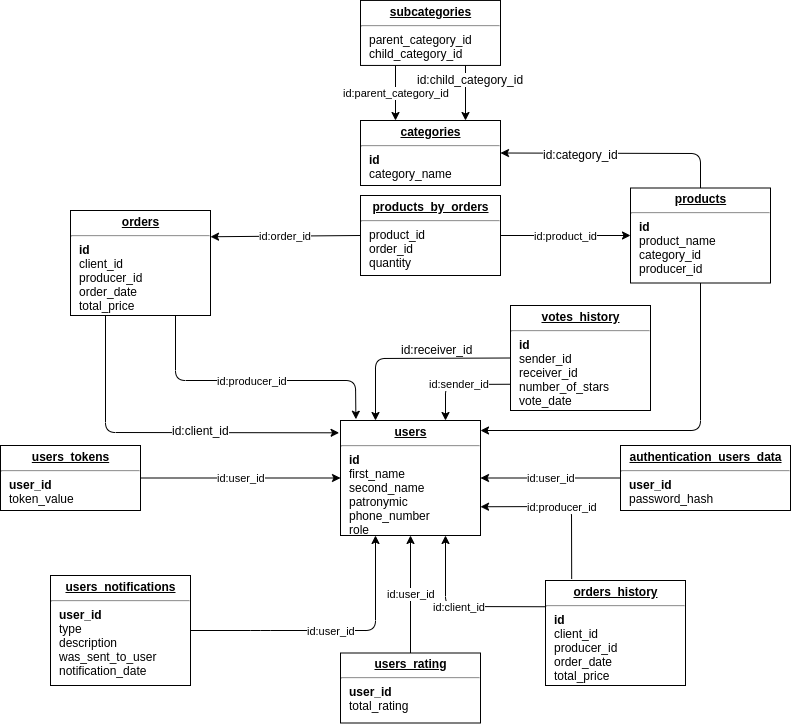

The diagram above was exported from draw.io. Its source (the exported page's mxGraphModel, read from the mxfile embedded in the PNG):
<mxGraphModel dx="1028" dy="1435" grid="1" gridSize="10" guides="1" tooltips="1" connect="1" arrows="1" fold="1" page="1" pageScale="1" pageWidth="1100" pageHeight="850" background="#ffffff" math="0" shadow="0">
  <root>
    <mxCell id="0" />
    <mxCell id="1" parent="0" />
    <mxCell id="24794b860abc3c2d-17" value="&lt;p style=&quot;margin: 0px ; margin-top: 4px ; text-align: center ; text-decoration: underline&quot;&gt;&lt;b&gt;orders&lt;/b&gt;&lt;/p&gt;&lt;hr&gt;&lt;p style=&quot;margin: 0px ; margin-left: 8px&quot;&gt;&lt;b&gt;id&lt;/b&gt;&lt;br&gt;client_id&lt;br&gt;producer_id&lt;/p&gt;&lt;p style=&quot;margin: 0px ; margin-left: 8px&quot;&gt;order_date&lt;/p&gt;&lt;p style=&quot;margin: 0px ; margin-left: 8px&quot;&gt;total_price&lt;/p&gt;" style="verticalAlign=top;align=left;overflow=fill;fontSize=12;fontFamily=Helvetica;html=1;rounded=0;shadow=0;comic=0;labelBackgroundColor=none;strokeColor=#000000;strokeWidth=1;fillColor=#ffffff;" parent="1" vertex="1">
      <mxGeometry x="180" y="80" width="140" height="105" as="geometry" />
    </mxCell>
    <mxCell id="24794b860abc3c2d-19" value="&lt;p style=&quot;margin: 0px ; margin-top: 4px ; text-align: center ; text-decoration: underline&quot;&gt;&lt;b&gt;votes_history&lt;/b&gt;&lt;/p&gt;&lt;hr&gt;&lt;p style=&quot;margin: 0px ; margin-left: 8px&quot;&gt;&lt;b&gt;id&lt;/b&gt;&lt;br&gt;sender_id&lt;/p&gt;&lt;p style=&quot;margin: 0px ; margin-left: 8px&quot;&gt;receiver_id&lt;/p&gt;&lt;p style=&quot;margin: 0px ; margin-left: 8px&quot;&gt;number_of_stars&lt;/p&gt;&lt;p style=&quot;margin: 0px ; margin-left: 8px&quot;&gt;vote_date&lt;/p&gt;&lt;p style=&quot;margin: 0px ; margin-left: 8px&quot;&gt;&lt;br&gt;&lt;/p&gt;" style="verticalAlign=top;align=left;overflow=fill;fontSize=12;fontFamily=Helvetica;html=1;rounded=0;shadow=0;comic=0;labelBackgroundColor=none;strokeColor=#000000;strokeWidth=1;fillColor=#ffffff;" parent="1" vertex="1">
      <mxGeometry x="620" y="175" width="140" height="105" as="geometry" />
    </mxCell>
    <mxCell id="24794b860abc3c2d-20" value="&lt;p style=&quot;margin: 0px ; margin-top: 4px ; text-align: center ; text-decoration: underline&quot;&gt;&lt;b&gt;categories&lt;/b&gt;&lt;/p&gt;&lt;hr&gt;&lt;p style=&quot;margin: 0px ; margin-left: 8px&quot;&gt;&lt;b&gt;id&lt;/b&gt;&lt;/p&gt;&lt;p style=&quot;margin: 0px ; margin-left: 8px&quot;&gt;category_name&lt;br&gt;&lt;br&gt;&lt;/p&gt;" style="verticalAlign=top;align=left;overflow=fill;fontSize=12;fontFamily=Helvetica;html=1;rounded=0;shadow=0;comic=0;labelBackgroundColor=none;strokeColor=#000000;strokeWidth=1;fillColor=#ffffff;" parent="1" vertex="1">
      <mxGeometry x="470" y="-10" width="140" height="65" as="geometry" />
    </mxCell>
    <mxCell id="24794b860abc3c2d-23" value="&lt;p style=&quot;margin: 0px ; margin-top: 4px ; text-align: center ; text-decoration: underline&quot;&gt;&lt;b&gt;products&lt;/b&gt;&lt;/p&gt;&lt;hr&gt;&lt;p style=&quot;margin: 0px ; margin-left: 8px&quot;&gt;&lt;b&gt;id&lt;/b&gt;&lt;br&gt;product_name&lt;br&gt;category_id&lt;/p&gt;&lt;p style=&quot;margin: 0px ; margin-left: 8px&quot;&gt;producer_id&lt;/p&gt;" style="verticalAlign=top;align=left;overflow=fill;fontSize=12;fontFamily=Helvetica;html=1;rounded=0;shadow=0;comic=0;labelBackgroundColor=none;strokeColor=#000000;strokeWidth=1;fillColor=#ffffff;" parent="1" vertex="1">
      <mxGeometry x="740" y="57.5" width="140" height="95" as="geometry" />
    </mxCell>
    <mxCell id="24794b860abc3c2d-24" value="&lt;p style=&quot;margin: 0px ; margin-top: 4px ; text-align: center ; text-decoration: underline&quot;&gt;&lt;b&gt;subcategories&lt;/b&gt;&lt;/p&gt;&lt;hr&gt;&lt;p style=&quot;margin: 0px ; margin-left: 8px&quot;&gt;parent_category_id&lt;br&gt;child_category_id&lt;br&gt;&lt;br&gt;&lt;/p&gt;" style="verticalAlign=top;align=left;overflow=fill;fontSize=12;fontFamily=Helvetica;html=1;rounded=0;shadow=0;comic=0;labelBackgroundColor=none;strokeColor=#000000;strokeWidth=1;fillColor=#ffffff;" parent="1" vertex="1">
      <mxGeometry x="470" y="-130.06063842773438" width="140" height="65" as="geometry" />
    </mxCell>
    <mxCell id="24794b860abc3c2d-25" value="&lt;p style=&quot;margin: 0px ; margin-top: 4px ; text-align: center ; text-decoration: underline&quot;&gt;&lt;b&gt;authentication_users_data&lt;/b&gt;&lt;/p&gt;&lt;hr&gt;&lt;p style=&quot;margin: 0px ; margin-left: 8px&quot;&gt;&lt;b&gt;user_id&lt;/b&gt;&lt;br&gt;password_hash&lt;/p&gt;" style="verticalAlign=top;align=left;overflow=fill;fontSize=12;fontFamily=Helvetica;html=1;rounded=0;shadow=0;comic=0;labelBackgroundColor=none;strokeColor=#000000;strokeWidth=1;fillColor=#ffffff;" parent="1" vertex="1">
      <mxGeometry x="730" y="315" width="170" height="65" as="geometry" />
    </mxCell>
    <mxCell id="24794b860abc3c2d-26" value="&lt;p style=&quot;margin: 0px ; margin-top: 4px ; text-align: center ; text-decoration: underline&quot;&gt;&lt;b&gt;users_rating&lt;/b&gt;&lt;/p&gt;&lt;hr&gt;&lt;p style=&quot;margin: 0px ; margin-left: 8px&quot;&gt;&lt;b&gt;user_id&lt;/b&gt;&lt;br&gt;total_rating&lt;/p&gt;" style="verticalAlign=top;align=left;overflow=fill;fontSize=12;fontFamily=Helvetica;html=1;rounded=0;shadow=0;comic=0;labelBackgroundColor=none;strokeColor=#000000;strokeWidth=1;fillColor=#ffffff;" parent="1" vertex="1">
      <mxGeometry x="450" y="522.5" width="140" height="70" as="geometry" />
    </mxCell>
    <mxCell id="24794b860abc3c2d-27" value="&lt;p style=&quot;margin: 0px ; margin-top: 4px ; text-align: center ; text-decoration: underline&quot;&gt;&lt;b&gt;users_tokens&lt;/b&gt;&lt;/p&gt;&lt;hr&gt;&lt;p style=&quot;margin: 0px ; margin-left: 8px&quot;&gt;&lt;b&gt;user_id&lt;/b&gt;&lt;br&gt;token_value&lt;br&gt;&lt;br&gt;&lt;/p&gt;" style="verticalAlign=top;align=left;overflow=fill;fontSize=12;fontFamily=Helvetica;html=1;rounded=0;shadow=0;comic=0;labelBackgroundColor=none;strokeColor=#000000;strokeWidth=1;fillColor=#ffffff;" parent="1" vertex="1">
      <mxGeometry x="110" y="315" width="140" height="65" as="geometry" />
    </mxCell>
    <mxCell id="24794b860abc3c2d-28" value="&lt;p style=&quot;margin: 0px ; margin-top: 4px ; text-align: center ; text-decoration: underline&quot;&gt;&lt;b&gt;users_notifications&lt;/b&gt;&lt;/p&gt;&lt;hr&gt;&lt;p style=&quot;margin: 0px ; margin-left: 8px&quot;&gt;&lt;b&gt;user_id&lt;/b&gt;&lt;br&gt;type&lt;br&gt;description&lt;/p&gt;&lt;p style=&quot;margin: 0px ; margin-left: 8px&quot;&gt;&lt;span&gt;was_sent_to_user&lt;/span&gt;&lt;br&gt;&lt;/p&gt;&lt;p style=&quot;margin: 0px ; margin-left: 8px&quot;&gt;notification_date&lt;/p&gt;" style="verticalAlign=top;align=left;overflow=fill;fontSize=12;fontFamily=Helvetica;html=1;rounded=0;shadow=0;comic=0;labelBackgroundColor=none;strokeColor=#000000;strokeWidth=1;fillColor=#ffffff;" parent="1" vertex="1">
      <mxGeometry x="160" y="445" width="140" height="110" as="geometry" />
    </mxCell>
    <mxCell id="24794b860abc3c2d-29" value="&lt;p style=&quot;margin: 0px ; margin-top: 4px ; text-align: center ; text-decoration: underline&quot;&gt;&lt;b&gt;users&lt;/b&gt;&lt;/p&gt;&lt;hr&gt;&lt;p style=&quot;margin: 0px ; margin-left: 8px&quot;&gt;&lt;b&gt;id&lt;/b&gt;&lt;br&gt;first_name&lt;br&gt;second_name&lt;/p&gt;&lt;p style=&quot;margin: 0px ; margin-left: 8px&quot;&gt;patronymic&lt;/p&gt;&lt;p style=&quot;margin: 0px ; margin-left: 8px&quot;&gt;phone_number&lt;/p&gt;&lt;p style=&quot;margin: 0px ; margin-left: 8px&quot;&gt;role&lt;/p&gt;&lt;p style=&quot;margin: 0px ; margin-left: 8px&quot;&gt;&lt;br&gt;&lt;/p&gt;" style="verticalAlign=top;align=left;overflow=fill;fontSize=12;fontFamily=Helvetica;html=1;rounded=0;shadow=0;comic=0;labelBackgroundColor=none;strokeColor=#000000;strokeWidth=1;fillColor=#ffffff;" parent="1" vertex="1">
      <mxGeometry x="450" y="290" width="140" height="115" as="geometry" />
    </mxCell>
    <mxCell id="S8TrEbdQRHCoNz6L9MaQ-1" value="&lt;p style=&quot;margin: 0px ; margin-top: 4px ; text-align: center ; text-decoration: underline&quot;&gt;&lt;b&gt;orders_history&lt;/b&gt;&lt;/p&gt;&lt;hr&gt;&lt;p style=&quot;margin: 0px ; margin-left: 8px&quot;&gt;&lt;b&gt;id&lt;/b&gt;&lt;br&gt;client_id&lt;br&gt;producer_id&lt;/p&gt;&lt;p style=&quot;margin: 0px ; margin-left: 8px&quot;&gt;order_date&lt;/p&gt;&lt;p style=&quot;margin: 0px ; margin-left: 8px&quot;&gt;total_price&lt;/p&gt;" style="verticalAlign=top;align=left;overflow=fill;fontSize=12;fontFamily=Helvetica;html=1;rounded=0;shadow=0;comic=0;labelBackgroundColor=none;strokeColor=#000000;strokeWidth=1;fillColor=#ffffff;" vertex="1" parent="1">
      <mxGeometry x="655" y="450" width="140" height="105" as="geometry" />
    </mxCell>
    <mxCell id="S8TrEbdQRHCoNz6L9MaQ-3" value="id:user_id" style="endArrow=classic;html=1;entryX=0.25;entryY=1;entryDx=0;entryDy=0;exitX=1;exitY=0.5;exitDx=0;exitDy=0;" edge="1" parent="1" source="24794b860abc3c2d-28" target="24794b860abc3c2d-29">
      <mxGeometry width="50" height="50" relative="1" as="geometry">
        <mxPoint x="300" y="500" as="sourcePoint" />
        <mxPoint x="370" y="390" as="targetPoint" />
        <Array as="points">
          <mxPoint x="370" y="500" />
          <mxPoint x="485" y="500" />
        </Array>
      </mxGeometry>
    </mxCell>
    <mxCell id="S8TrEbdQRHCoNz6L9MaQ-5" value="id:user_id" style="endArrow=classic;html=1;exitX=1;exitY=0.5;exitDx=0;exitDy=0;entryX=0;entryY=0.5;entryDx=0;entryDy=0;" edge="1" parent="1" source="24794b860abc3c2d-27" target="24794b860abc3c2d-29">
      <mxGeometry width="50" height="50" relative="1" as="geometry">
        <mxPoint x="100" y="800" as="sourcePoint" />
        <mxPoint x="150" y="750" as="targetPoint" />
      </mxGeometry>
    </mxCell>
    <mxCell id="S8TrEbdQRHCoNz6L9MaQ-6" value="id:user_id&lt;br&gt;" style="endArrow=classic;html=1;exitX=0.5;exitY=0;exitDx=0;exitDy=0;entryX=0.5;entryY=1;entryDx=0;entryDy=0;" edge="1" parent="1" source="24794b860abc3c2d-26" target="24794b860abc3c2d-29">
      <mxGeometry width="50" height="50" relative="1" as="geometry">
        <mxPoint x="510" y="510" as="sourcePoint" />
        <mxPoint x="560" y="460" as="targetPoint" />
      </mxGeometry>
    </mxCell>
    <mxCell id="S8TrEbdQRHCoNz6L9MaQ-7" value="id:user_id" style="endArrow=classic;html=1;entryX=1;entryY=0.5;entryDx=0;entryDy=0;exitX=0;exitY=0.5;exitDx=0;exitDy=0;" edge="1" parent="1" source="24794b860abc3c2d-25" target="24794b860abc3c2d-29">
      <mxGeometry width="50" height="50" relative="1" as="geometry">
        <mxPoint x="710" y="348" as="sourcePoint" />
        <mxPoint x="150" y="610" as="targetPoint" />
      </mxGeometry>
    </mxCell>
    <mxCell id="S8TrEbdQRHCoNz6L9MaQ-8" value="id:sender_id&lt;br&gt;" style="endArrow=classic;html=1;exitX=0;exitY=0.75;exitDx=0;exitDy=0;entryX=0.75;entryY=0;entryDx=0;entryDy=0;" edge="1" parent="1" source="24794b860abc3c2d-19" target="24794b860abc3c2d-29">
      <mxGeometry width="50" height="50" relative="1" as="geometry">
        <mxPoint x="390" y="270" as="sourcePoint" />
        <mxPoint x="440" y="220" as="targetPoint" />
        <Array as="points">
          <mxPoint x="555" y="254" />
        </Array>
      </mxGeometry>
    </mxCell>
    <mxCell id="S8TrEbdQRHCoNz6L9MaQ-9" value="" style="endArrow=classic;html=1;exitX=0;exitY=0.5;exitDx=0;exitDy=0;entryX=0.25;entryY=0;entryDx=0;entryDy=0;" edge="1" parent="1" source="24794b860abc3c2d-19" target="24794b860abc3c2d-29">
      <mxGeometry width="50" height="50" relative="1" as="geometry">
        <mxPoint x="550" y="272.5" as="sourcePoint" />
        <mxPoint x="600" y="222.5" as="targetPoint" />
        <Array as="points">
          <mxPoint x="485" y="228" />
        </Array>
      </mxGeometry>
    </mxCell>
    <mxCell id="S8TrEbdQRHCoNz6L9MaQ-10" value="id:receiver_id&lt;br&gt;" style="text;html=1;resizable=0;points=[];align=center;verticalAlign=middle;labelBackgroundColor=#ffffff;" vertex="1" connectable="0" parent="S8TrEbdQRHCoNz6L9MaQ-9">
      <mxGeometry x="-0.1923" relative="1" as="geometry">
        <mxPoint x="5" y="-9" as="offset" />
      </mxGeometry>
    </mxCell>
    <mxCell id="S8TrEbdQRHCoNz6L9MaQ-11" value="id:parent_category_id&lt;br&gt;" style="endArrow=classic;html=1;exitX=0.25;exitY=1;exitDx=0;exitDy=0;entryX=0.25;entryY=0;entryDx=0;entryDy=0;" edge="1" parent="1" source="24794b860abc3c2d-24" target="24794b860abc3c2d-20">
      <mxGeometry width="50" height="50" relative="1" as="geometry">
        <mxPoint x="130" y="240" as="sourcePoint" />
        <mxPoint x="135" y="90" as="targetPoint" />
      </mxGeometry>
    </mxCell>
    <mxCell id="S8TrEbdQRHCoNz6L9MaQ-12" value="" style="endArrow=classic;html=1;exitX=0.75;exitY=1;exitDx=0;exitDy=0;entryX=0.75;entryY=0;entryDx=0;entryDy=0;" edge="1" parent="1" source="24794b860abc3c2d-24" target="24794b860abc3c2d-20">
      <mxGeometry width="50" height="50" relative="1" as="geometry">
        <mxPoint x="210" y="60" as="sourcePoint" />
        <mxPoint x="300" y="20" as="targetPoint" />
      </mxGeometry>
    </mxCell>
    <mxCell id="S8TrEbdQRHCoNz6L9MaQ-13" value="id:child_category_id&lt;br&gt;" style="text;html=1;resizable=0;points=[];align=center;verticalAlign=middle;labelBackgroundColor=#ffffff;" vertex="1" connectable="0" parent="S8TrEbdQRHCoNz6L9MaQ-12">
      <mxGeometry x="-0.4135" y="-3" relative="1" as="geometry">
        <mxPoint x="8" y="-2" as="offset" />
      </mxGeometry>
    </mxCell>
    <mxCell id="S8TrEbdQRHCoNz6L9MaQ-14" value="" style="endArrow=classic;html=1;exitX=0.5;exitY=0;exitDx=0;exitDy=0;entryX=1;entryY=0.5;entryDx=0;entryDy=0;" edge="1" parent="1" source="24794b860abc3c2d-23" target="24794b860abc3c2d-20">
      <mxGeometry width="50" height="50" relative="1" as="geometry">
        <mxPoint x="650" y="240" as="sourcePoint" />
        <mxPoint x="700" y="190" as="targetPoint" />
        <Array as="points">
          <mxPoint x="810" y="23" />
        </Array>
      </mxGeometry>
    </mxCell>
    <mxCell id="S8TrEbdQRHCoNz6L9MaQ-15" value="id:category_id&lt;br&gt;" style="text;html=1;resizable=0;points=[];align=center;verticalAlign=middle;labelBackgroundColor=#ffffff;" vertex="1" connectable="0" parent="S8TrEbdQRHCoNz6L9MaQ-14">
      <mxGeometry x="0.3165" y="1" relative="1" as="geometry">
        <mxPoint as="offset" />
      </mxGeometry>
    </mxCell>
    <mxCell id="S8TrEbdQRHCoNz6L9MaQ-16" value="" style="endArrow=classic;html=1;exitX=0.5;exitY=1;exitDx=0;exitDy=0;entryX=1;entryY=0.087;entryDx=0;entryDy=0;entryPerimeter=0;" edge="1" parent="1" source="24794b860abc3c2d-23" target="24794b860abc3c2d-29">
      <mxGeometry width="50" height="50" relative="1" as="geometry">
        <mxPoint x="670" y="172.5" as="sourcePoint" />
        <mxPoint x="810" y="300" as="targetPoint" />
        <Array as="points">
          <mxPoint x="810" y="300" />
        </Array>
      </mxGeometry>
    </mxCell>
    <mxCell id="S8TrEbdQRHCoNz6L9MaQ-17" value="" style="endArrow=classic;html=1;exitX=0.25;exitY=1;exitDx=0;exitDy=0;entryX=-0.01;entryY=0.107;entryDx=0;entryDy=0;entryPerimeter=0;" edge="1" parent="1" source="24794b860abc3c2d-17" target="24794b860abc3c2d-29">
      <mxGeometry width="50" height="50" relative="1" as="geometry">
        <mxPoint x="270" y="225" as="sourcePoint" />
        <mxPoint x="300" y="270" as="targetPoint" />
        <Array as="points">
          <mxPoint x="215" y="302" />
        </Array>
      </mxGeometry>
    </mxCell>
    <mxCell id="S8TrEbdQRHCoNz6L9MaQ-19" value="id:client_id&lt;br&gt;" style="text;html=1;resizable=0;points=[];align=center;verticalAlign=middle;labelBackgroundColor=#ffffff;" vertex="1" connectable="0" parent="S8TrEbdQRHCoNz6L9MaQ-17">
      <mxGeometry x="-0.5096" y="62" relative="1" as="geometry">
        <mxPoint x="33" y="29" as="offset" />
      </mxGeometry>
    </mxCell>
    <mxCell id="S8TrEbdQRHCoNz6L9MaQ-18" value="id:producer_id&lt;br&gt;" style="endArrow=classic;html=1;exitX=0.75;exitY=1;exitDx=0;exitDy=0;entryX=0.11;entryY=-0.011;entryDx=0;entryDy=0;entryPerimeter=0;" edge="1" parent="1" source="24794b860abc3c2d-17" target="24794b860abc3c2d-29">
      <mxGeometry width="50" height="50" relative="1" as="geometry">
        <mxPoint x="240" y="240" as="sourcePoint" />
        <mxPoint x="410" y="280" as="targetPoint" />
        <Array as="points">
          <mxPoint x="285" y="250" />
          <mxPoint x="465" y="250" />
        </Array>
      </mxGeometry>
    </mxCell>
    <mxCell id="S8TrEbdQRHCoNz6L9MaQ-21" value="id:client_id&lt;br&gt;" style="endArrow=classic;html=1;exitX=0;exitY=0.25;exitDx=0;exitDy=0;entryX=0.75;entryY=1;entryDx=0;entryDy=0;" edge="1" parent="1" source="S8TrEbdQRHCoNz6L9MaQ-1" target="24794b860abc3c2d-29">
      <mxGeometry width="50" height="50" relative="1" as="geometry">
        <mxPoint x="580" y="475" as="sourcePoint" />
        <mxPoint x="568" y="405" as="targetPoint" />
        <Array as="points">
          <mxPoint x="555" y="476" />
        </Array>
      </mxGeometry>
    </mxCell>
    <mxCell id="S8TrEbdQRHCoNz6L9MaQ-22" value="id:producer_id&lt;br&gt;" style="endArrow=classic;html=1;exitX=0.187;exitY=-0.014;exitDx=0;exitDy=0;exitPerimeter=0;entryX=1;entryY=0.75;entryDx=0;entryDy=0;" edge="1" parent="1" source="S8TrEbdQRHCoNz6L9MaQ-1" target="24794b860abc3c2d-29">
      <mxGeometry width="50" height="50" relative="1" as="geometry">
        <mxPoint x="630" y="430" as="sourcePoint" />
        <mxPoint x="680" y="380" as="targetPoint" />
        <Array as="points">
          <mxPoint x="681" y="376" />
        </Array>
      </mxGeometry>
    </mxCell>
    <mxCell id="S8TrEbdQRHCoNz6L9MaQ-24" value="&lt;p style=&quot;margin: 0px ; margin-top: 4px ; text-align: center ; text-decoration: underline&quot;&gt;&lt;b&gt;products_by_orders&lt;/b&gt;&lt;/p&gt;&lt;hr&gt;&lt;p style=&quot;margin: 0px ; margin-left: 8px&quot;&gt;product_id&lt;/p&gt;&lt;p style=&quot;margin: 0px ; margin-left: 8px&quot;&gt;order_id&lt;/p&gt;&lt;p style=&quot;margin: 0px ; margin-left: 8px&quot;&gt;quantity&lt;br&gt;&lt;br&gt;&lt;/p&gt;" style="verticalAlign=top;align=left;overflow=fill;fontSize=12;fontFamily=Helvetica;html=1;rounded=0;shadow=0;comic=0;labelBackgroundColor=none;strokeColor=#000000;strokeWidth=1;fillColor=#ffffff;" vertex="1" parent="1">
      <mxGeometry x="470" y="65" width="140" height="80" as="geometry" />
    </mxCell>
    <mxCell id="S8TrEbdQRHCoNz6L9MaQ-27" value="id:product_id&lt;br&gt;" style="endArrow=classic;html=1;exitX=1;exitY=0.5;exitDx=0;exitDy=0;entryX=0;entryY=0.5;entryDx=0;entryDy=0;" edge="1" parent="1" source="S8TrEbdQRHCoNz6L9MaQ-24" target="24794b860abc3c2d-23">
      <mxGeometry width="50" height="50" relative="1" as="geometry">
        <mxPoint x="640" y="130" as="sourcePoint" />
        <mxPoint x="690" y="80" as="targetPoint" />
      </mxGeometry>
    </mxCell>
    <mxCell id="S8TrEbdQRHCoNz6L9MaQ-28" value="id:order_id&lt;br&gt;" style="endArrow=classic;html=1;exitX=0;exitY=0.5;exitDx=0;exitDy=0;entryX=1;entryY=0.25;entryDx=0;entryDy=0;" edge="1" parent="1" source="S8TrEbdQRHCoNz6L9MaQ-24" target="24794b860abc3c2d-17">
      <mxGeometry width="50" height="50" relative="1" as="geometry">
        <mxPoint x="420" y="122.5" as="sourcePoint" />
        <mxPoint x="320" y="114" as="targetPoint" />
      </mxGeometry>
    </mxCell>
  </root>
</mxGraphModel>